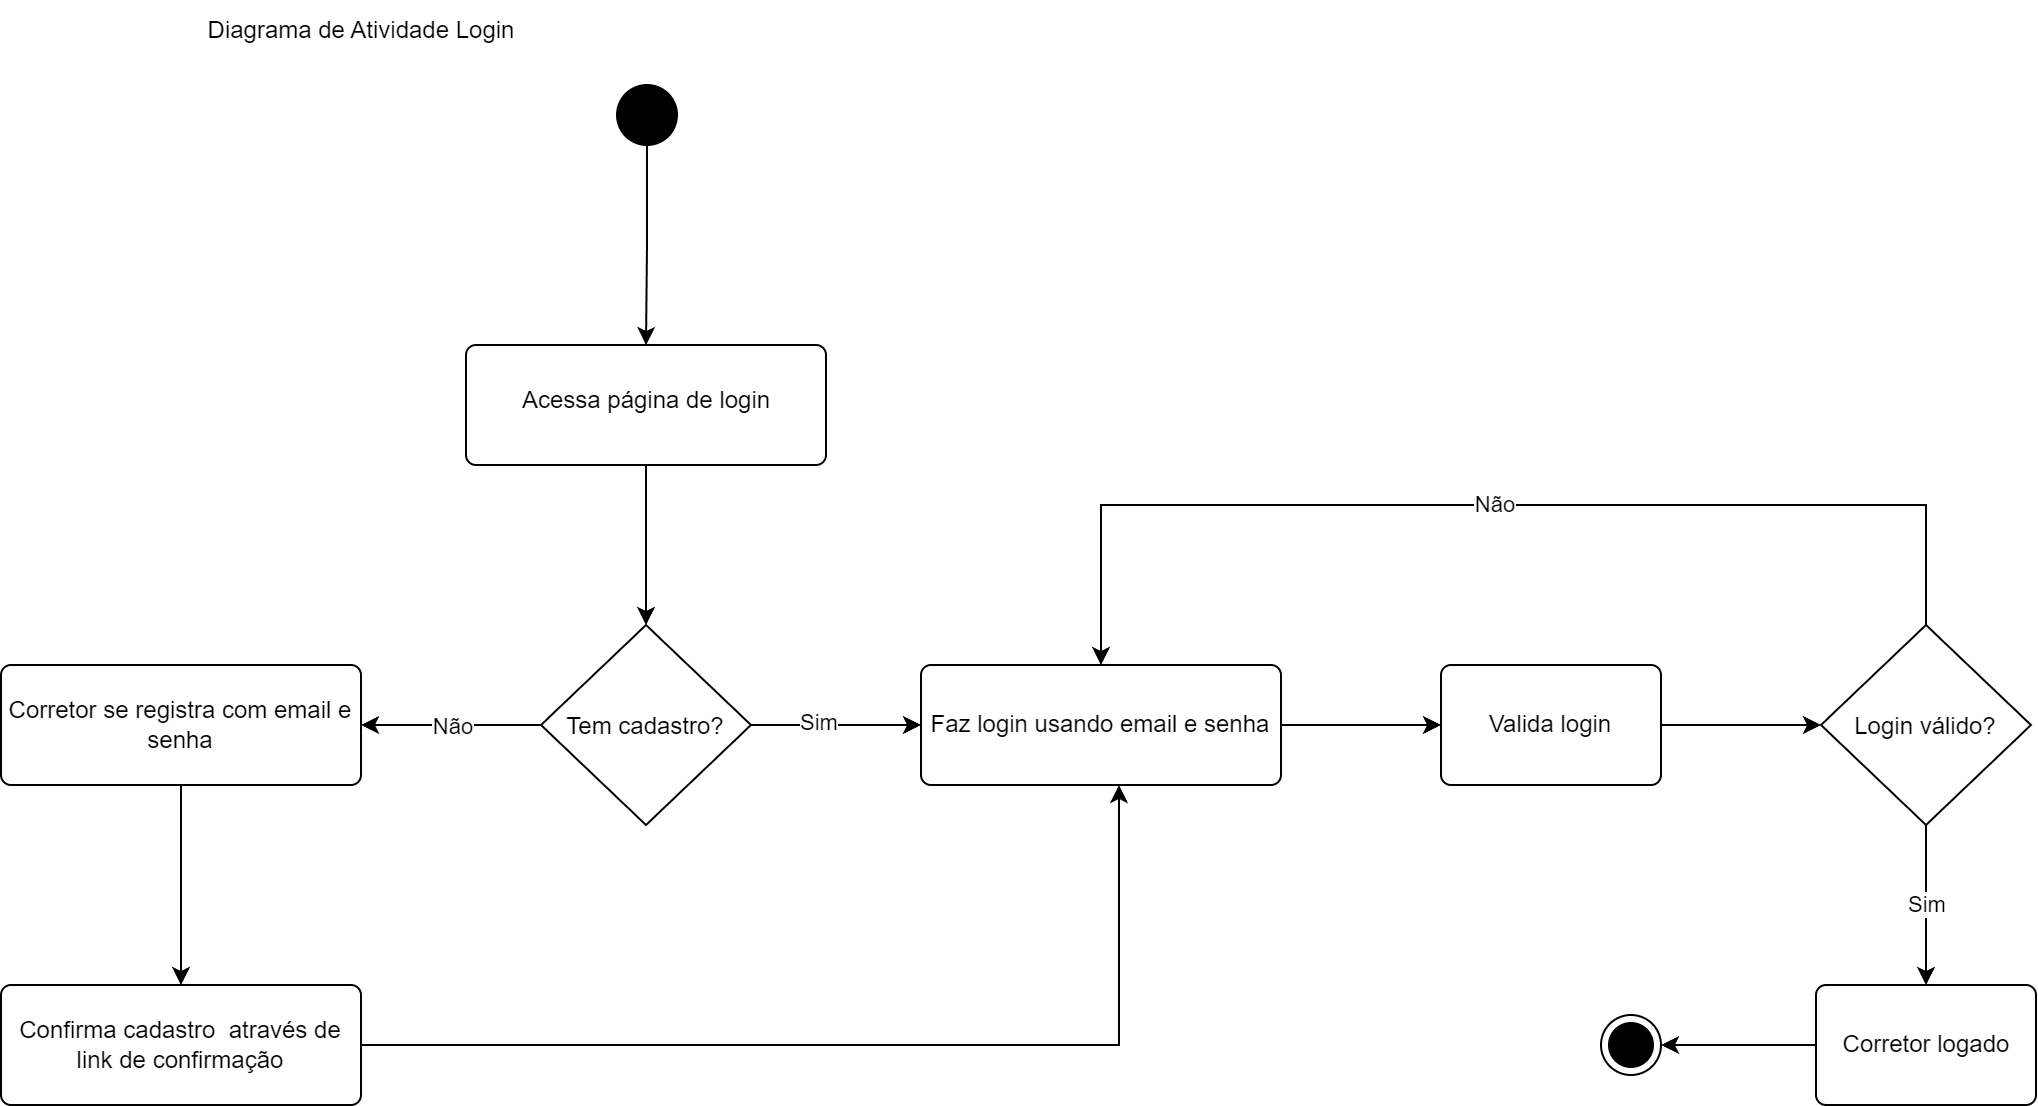

The diagram above was exported from draw.io. Its source (the exported page's mxGraphModel, read from the mxfile embedded in the PNG):
<mxGraphModel dx="1393" dy="755" grid="1" gridSize="10" guides="1" tooltips="1" connect="1" arrows="1" fold="1" page="1" pageScale="1" pageWidth="827" pageHeight="1169" math="0" shadow="0">
  <root>
    <mxCell id="0" />
    <mxCell id="1" parent="0" />
    <mxCell id="c5Vj1xI4GqrpQ-mKJfpY-5" style="edgeStyle=orthogonalEdgeStyle;rounded=0;orthogonalLoop=1;jettySize=auto;html=1;entryX=0.5;entryY=0;entryDx=0;entryDy=0;" edge="1" parent="1" source="c5Vj1xI4GqrpQ-mKJfpY-3" target="c5Vj1xI4GqrpQ-mKJfpY-4">
      <mxGeometry relative="1" as="geometry" />
    </mxCell>
    <mxCell id="c5Vj1xI4GqrpQ-mKJfpY-3" value="&lt;div&gt;&lt;br&gt;&lt;/div&gt;Acessa página de login" style="html=1;align=center;verticalAlign=top;rounded=1;absoluteArcSize=1;arcSize=10;dashed=0;whiteSpace=wrap;" vertex="1" parent="1">
      <mxGeometry x="272.5" y="220" width="180" height="60" as="geometry" />
    </mxCell>
    <mxCell id="c5Vj1xI4GqrpQ-mKJfpY-6" style="edgeStyle=orthogonalEdgeStyle;rounded=0;orthogonalLoop=1;jettySize=auto;html=1;entryX=0;entryY=0.5;entryDx=0;entryDy=0;" edge="1" parent="1" source="c5Vj1xI4GqrpQ-mKJfpY-4" target="c5Vj1xI4GqrpQ-mKJfpY-16">
      <mxGeometry relative="1" as="geometry">
        <mxPoint x="650" y="410" as="targetPoint" />
      </mxGeometry>
    </mxCell>
    <mxCell id="c5Vj1xI4GqrpQ-mKJfpY-7" value="Sim" style="edgeLabel;html=1;align=center;verticalAlign=middle;resizable=0;points=[];" vertex="1" connectable="0" parent="c5Vj1xI4GqrpQ-mKJfpY-6">
      <mxGeometry x="-0.2394" y="2" relative="1" as="geometry">
        <mxPoint x="1" as="offset" />
      </mxGeometry>
    </mxCell>
    <mxCell id="c5Vj1xI4GqrpQ-mKJfpY-11" value="Não" style="edgeStyle=orthogonalEdgeStyle;rounded=0;orthogonalLoop=1;jettySize=auto;html=1;" edge="1" parent="1" source="c5Vj1xI4GqrpQ-mKJfpY-4">
      <mxGeometry relative="1" as="geometry">
        <mxPoint x="220" y="410" as="targetPoint" />
      </mxGeometry>
    </mxCell>
    <mxCell id="c5Vj1xI4GqrpQ-mKJfpY-4" value="Tem cadastro?" style="rhombus;" vertex="1" parent="1">
      <mxGeometry x="310" y="360" width="105" height="100" as="geometry" />
    </mxCell>
    <mxCell id="c5Vj1xI4GqrpQ-mKJfpY-14" style="edgeStyle=orthogonalEdgeStyle;rounded=0;orthogonalLoop=1;jettySize=auto;html=1;" edge="1" parent="1" source="c5Vj1xI4GqrpQ-mKJfpY-13">
      <mxGeometry relative="1" as="geometry">
        <mxPoint x="130" y="540" as="targetPoint" />
      </mxGeometry>
    </mxCell>
    <mxCell id="c5Vj1xI4GqrpQ-mKJfpY-13" value="&lt;div&gt;&lt;span style=&quot;background-color: initial;&quot;&gt;Corretor se registra com email e senha&lt;/span&gt;&lt;br&gt;&lt;/div&gt;&lt;div&gt;&lt;/div&gt;" style="html=1;align=center;verticalAlign=middle;rounded=1;absoluteArcSize=1;arcSize=10;dashed=0;whiteSpace=wrap;" vertex="1" parent="1">
      <mxGeometry x="40" y="380" width="180" height="60" as="geometry" />
    </mxCell>
    <mxCell id="c5Vj1xI4GqrpQ-mKJfpY-15" value="Confirma cadastro&amp;nbsp; através de link de confirmação&lt;div&gt;&lt;/div&gt;&lt;div&gt;&lt;/div&gt;" style="html=1;align=center;verticalAlign=middle;rounded=1;absoluteArcSize=1;arcSize=10;dashed=0;whiteSpace=wrap;" vertex="1" parent="1">
      <mxGeometry x="40" y="540" width="180" height="60" as="geometry" />
    </mxCell>
    <mxCell id="c5Vj1xI4GqrpQ-mKJfpY-18" style="edgeStyle=orthogonalEdgeStyle;rounded=0;orthogonalLoop=1;jettySize=auto;html=1;" edge="1" parent="1" source="c5Vj1xI4GqrpQ-mKJfpY-16">
      <mxGeometry relative="1" as="geometry">
        <mxPoint x="760" y="410" as="targetPoint" />
      </mxGeometry>
    </mxCell>
    <mxCell id="c5Vj1xI4GqrpQ-mKJfpY-16" value="&lt;div&gt;&lt;span style=&quot;background-color: initial;&quot;&gt;Faz login usando email e senha&lt;/span&gt;&lt;br&gt;&lt;/div&gt;&lt;div&gt;&lt;/div&gt;" style="html=1;align=center;verticalAlign=middle;rounded=1;absoluteArcSize=1;arcSize=10;dashed=0;whiteSpace=wrap;" vertex="1" parent="1">
      <mxGeometry x="500" y="380" width="180" height="60" as="geometry" />
    </mxCell>
    <mxCell id="c5Vj1xI4GqrpQ-mKJfpY-17" style="edgeStyle=orthogonalEdgeStyle;rounded=0;orthogonalLoop=1;jettySize=auto;html=1;entryX=0.55;entryY=1;entryDx=0;entryDy=0;entryPerimeter=0;" edge="1" parent="1" source="c5Vj1xI4GqrpQ-mKJfpY-15" target="c5Vj1xI4GqrpQ-mKJfpY-16">
      <mxGeometry relative="1" as="geometry" />
    </mxCell>
    <mxCell id="c5Vj1xI4GqrpQ-mKJfpY-23" style="edgeStyle=orthogonalEdgeStyle;rounded=0;orthogonalLoop=1;jettySize=auto;html=1;entryX=0.5;entryY=0;entryDx=0;entryDy=0;" edge="1" parent="1" source="c5Vj1xI4GqrpQ-mKJfpY-21" target="c5Vj1xI4GqrpQ-mKJfpY-3">
      <mxGeometry relative="1" as="geometry" />
    </mxCell>
    <mxCell id="c5Vj1xI4GqrpQ-mKJfpY-21" value="" style="ellipse;fillColor=strokeColor;html=1;" vertex="1" parent="1">
      <mxGeometry x="348" y="90" width="30" height="30" as="geometry" />
    </mxCell>
    <mxCell id="c5Vj1xI4GqrpQ-mKJfpY-26" style="edgeStyle=orthogonalEdgeStyle;rounded=0;orthogonalLoop=1;jettySize=auto;html=1;entryX=0;entryY=0.5;entryDx=0;entryDy=0;" edge="1" parent="1" source="c5Vj1xI4GqrpQ-mKJfpY-24" target="c5Vj1xI4GqrpQ-mKJfpY-29">
      <mxGeometry relative="1" as="geometry">
        <mxPoint x="940" y="410" as="targetPoint" />
      </mxGeometry>
    </mxCell>
    <mxCell id="c5Vj1xI4GqrpQ-mKJfpY-24" value="&lt;div&gt;&lt;span style=&quot;background-color: initial;&quot;&gt;Valida login&lt;/span&gt;&lt;br&gt;&lt;/div&gt;&lt;div&gt;&lt;/div&gt;" style="html=1;align=center;verticalAlign=middle;rounded=1;absoluteArcSize=1;arcSize=10;dashed=0;whiteSpace=wrap;" vertex="1" parent="1">
      <mxGeometry x="760" y="380" width="110" height="60" as="geometry" />
    </mxCell>
    <mxCell id="c5Vj1xI4GqrpQ-mKJfpY-33" value="Sim" style="edgeStyle=orthogonalEdgeStyle;rounded=0;orthogonalLoop=1;jettySize=auto;html=1;entryX=0.5;entryY=0;entryDx=0;entryDy=0;" edge="1" parent="1" source="c5Vj1xI4GqrpQ-mKJfpY-29" target="c5Vj1xI4GqrpQ-mKJfpY-37">
      <mxGeometry relative="1" as="geometry">
        <mxPoint x="1003" y="540" as="targetPoint" />
      </mxGeometry>
    </mxCell>
    <mxCell id="c5Vj1xI4GqrpQ-mKJfpY-35" value="Não" style="edgeStyle=elbowEdgeStyle;rounded=0;orthogonalLoop=1;jettySize=auto;html=1;elbow=vertical;entryX=0.5;entryY=0;entryDx=0;entryDy=0;" edge="1" parent="1" source="c5Vj1xI4GqrpQ-mKJfpY-29" target="c5Vj1xI4GqrpQ-mKJfpY-16">
      <mxGeometry relative="1" as="geometry">
        <mxPoint x="590" y="210" as="targetPoint" />
        <Array as="points">
          <mxPoint x="810" y="300" />
        </Array>
      </mxGeometry>
    </mxCell>
    <mxCell id="c5Vj1xI4GqrpQ-mKJfpY-29" value="Login válido?" style="rhombus;" vertex="1" parent="1">
      <mxGeometry x="950" y="360" width="105" height="100" as="geometry" />
    </mxCell>
    <mxCell id="c5Vj1xI4GqrpQ-mKJfpY-39" style="edgeStyle=orthogonalEdgeStyle;rounded=0;orthogonalLoop=1;jettySize=auto;html=1;entryX=1;entryY=0.5;entryDx=0;entryDy=0;" edge="1" parent="1" source="c5Vj1xI4GqrpQ-mKJfpY-37" target="c5Vj1xI4GqrpQ-mKJfpY-38">
      <mxGeometry relative="1" as="geometry" />
    </mxCell>
    <mxCell id="c5Vj1xI4GqrpQ-mKJfpY-37" value="&lt;div&gt;&lt;span style=&quot;background-color: initial;&quot;&gt;Corretor logado&lt;/span&gt;&lt;br&gt;&lt;/div&gt;&lt;div&gt;&lt;/div&gt;" style="html=1;align=center;verticalAlign=middle;rounded=1;absoluteArcSize=1;arcSize=10;dashed=0;whiteSpace=wrap;" vertex="1" parent="1">
      <mxGeometry x="947.5" y="540" width="110" height="60" as="geometry" />
    </mxCell>
    <mxCell id="c5Vj1xI4GqrpQ-mKJfpY-38" value="" style="ellipse;html=1;shape=endState;fillColor=strokeColor;" vertex="1" parent="1">
      <mxGeometry x="840" y="555" width="30" height="30" as="geometry" />
    </mxCell>
    <mxCell id="c5Vj1xI4GqrpQ-mKJfpY-40" value="Diagrama de Atividade Login" style="text;html=1;align=center;verticalAlign=middle;resizable=0;points=[];autosize=1;strokeColor=none;fillColor=none;" vertex="1" parent="1">
      <mxGeometry x="130" y="48" width="180" height="30" as="geometry" />
    </mxCell>
  </root>
</mxGraphModel>